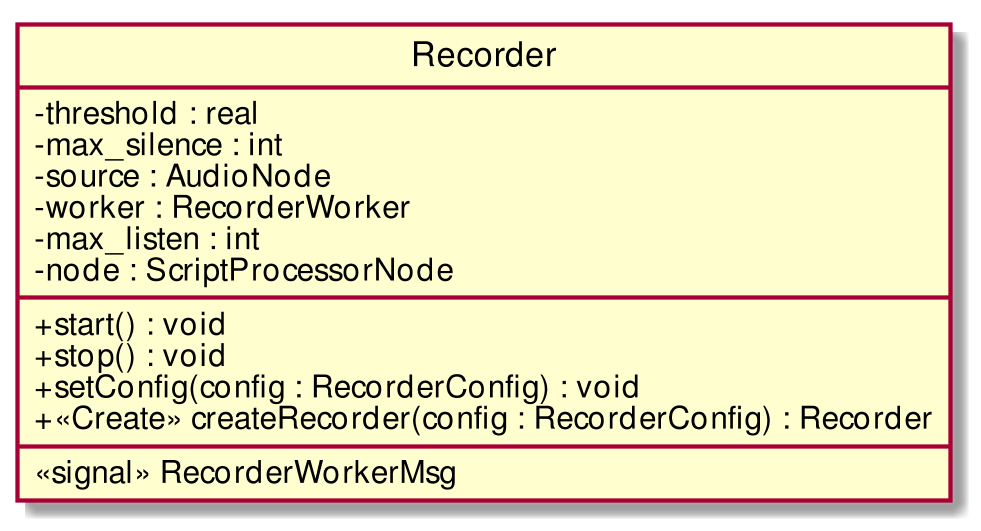

The diagram above was rendered by PlantUML. Its source (embedded in the PNG):
@startuml
scale 1000*1000
skinparam classAttributeIconSize 0
class Recorder{
- threshold : real
- max_silence : int
- source : AudioNode
- worker : RecorderWorker
- max_listen : int
- node : ScriptProcessorNode
__
+ start() : void
+ stop() : void
+ setConfig(config : RecorderConfig) : void
+ <<Create>> createRecorder(config : RecorderConfig) : Recorder
__
<<signal>> RecorderWorkerMsg
}
hide circle
@enduml